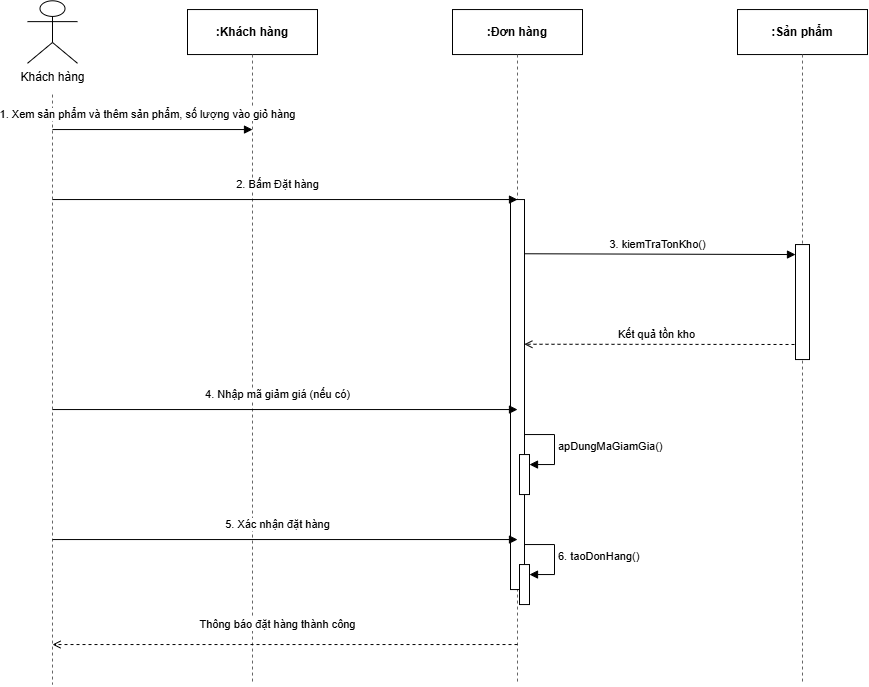

The diagram above was exported from draw.io. Its source (the exported page's mxGraphModel, read from the mxfile embedded in the PNG):
<mxGraphModel dx="1178" dy="776" grid="1" gridSize="10" guides="1" tooltips="1" connect="1" arrows="1" fold="1" page="1" pageScale="1" pageWidth="1169" pageHeight="827" math="0" shadow="0">
  <root>
    <mxCell id="0" />
    <mxCell id="1" parent="0" />
    <mxCell id="sa" parent="1" style="shape=umlActor;verticalLabelPosition=bottom;verticalAlign=top;html=1;" value="Khách hàng" vertex="1">
      <mxGeometry height="62.5" width="50" x="90" y="46.25" as="geometry" />
    </mxCell>
    <mxCell id="sh" parent="1" style="rounded=0;whiteSpace=wrap;html=1;fontStyle=1;" value=":Khách hàng" vertex="1">
      <mxGeometry height="45" width="130" x="250" y="55" as="geometry" />
    </mxCell>
    <mxCell id="so" parent="1" style="rounded=0;whiteSpace=wrap;html=1;fontStyle=1;" value=":Đơn hàng" vertex="1">
      <mxGeometry height="45" width="130" x="515" y="55" as="geometry" />
    </mxCell>
    <mxCell id="sp" parent="1" style="rounded=0;whiteSpace=wrap;html=1;fontStyle=1;" value=":Sản phẩm" vertex="1">
      <mxGeometry height="45" width="130" x="800" y="55" as="geometry" />
    </mxCell>
    <mxCell id="lh" edge="1" parent="1" style="endArrow=none;dashed=1;strokeColor=#666666;">
      <mxGeometry relative="1" as="geometry">
        <mxPoint x="315" y="100" as="sourcePoint" />
        <mxPoint x="315" y="730" as="targetPoint" />
      </mxGeometry>
    </mxCell>
    <mxCell id="lo" edge="1" parent="1" style="endArrow=none;dashed=1;strokeColor=#666666;">
      <mxGeometry relative="1" as="geometry">
        <mxPoint x="580" y="100" as="sourcePoint" />
        <mxPoint x="580" y="730" as="targetPoint" />
      </mxGeometry>
    </mxCell>
    <mxCell id="lp" edge="1" parent="1" style="endArrow=none;dashed=1;strokeColor=#666666;">
      <mxGeometry relative="1" as="geometry">
        <mxPoint x="865" y="100" as="sourcePoint" />
        <mxPoint x="865" y="730" as="targetPoint" />
      </mxGeometry>
    </mxCell>
    <mxCell id="la" edge="1" parent="1" style="endArrow=none;dashed=1;strokeColor=#666666;">
      <mxGeometry relative="1" as="geometry">
        <mxPoint x="115" y="140" as="sourcePoint" />
        <mxPoint x="115" y="730" as="targetPoint" />
      </mxGeometry>
    </mxCell>
    <mxCell id="act1" parent="1" style="rounded=0;fillColor=#ffffff;strokeColor=#000000;" value="" vertex="1">
      <mxGeometry height="390" width="14" x="573" y="245" as="geometry" />
    </mxCell>
    <mxCell id="act2" parent="1" style="rounded=0;fillColor=#ffffff;strokeColor=#000000;" value="" vertex="1">
      <mxGeometry height="115" width="14" x="858" y="290" as="geometry" />
    </mxCell>
    <mxCell id="m1" edge="1" parent="1" style="endArrow=block;html=1;" value="1. Xem sản phẩm và thêm sản phẩm, số lượng vào giỏ hàng">
      <mxGeometry relative="1" x="-0.05" y="15" as="geometry">
        <mxPoint as="offset" />
        <mxPoint x="115" y="175" as="sourcePoint" />
        <mxPoint x="315" y="175" as="targetPoint" />
      </mxGeometry>
    </mxCell>
    <mxCell id="m2" edge="1" parent="1" style="endArrow=block;html=1;" value="2. Bấm Đặt hàng">
      <mxGeometry relative="1" x="-0.0323" y="15" as="geometry">
        <mxPoint as="offset" />
        <mxPoint x="115" y="245" as="sourcePoint" />
        <mxPoint x="580" y="245" as="targetPoint" />
      </mxGeometry>
    </mxCell>
    <mxCell id="m3" edge="1" parent="1" source="act1" style="endArrow=block;html=1;exitX=0.992;exitY=0.139;exitDx=0;exitDy=0;exitPerimeter=0;" value="3. kiemTraTonKho()">
      <mxGeometry relative="1" x="-0.0175" y="10" as="geometry">
        <mxPoint as="offset" />
        <mxPoint x="590" y="299.6" as="sourcePoint" />
        <mxPoint x="858" y="300" as="targetPoint" />
      </mxGeometry>
    </mxCell>
    <mxCell id="r1" edge="1" parent="1" source="act2" style="endArrow=open;dashed=1;html=1;exitX=-0.071;exitY=0.869;exitDx=0;exitDy=0;exitPerimeter=0;entryX=0.99;entryY=0.371;entryDx=0;entryDy=0;entryPerimeter=0;" target="act1" value="Kết quả tồn kho">
      <mxGeometry relative="1" x="0.0175" y="-10" as="geometry">
        <mxPoint as="offset" />
        <mxPoint x="850" y="390" as="sourcePoint" />
        <mxPoint x="590" y="390" as="targetPoint" />
      </mxGeometry>
    </mxCell>
    <mxCell id="m4" edge="1" parent="1" style="endArrow=block;html=1;" value="4. Nhập mã giảm giá (nếu có)">
      <mxGeometry relative="1" x="-0.0323" y="15" as="geometry">
        <mxPoint as="offset" />
        <mxPoint x="115" y="455" as="sourcePoint" />
        <mxPoint x="580" y="455" as="targetPoint" />
      </mxGeometry>
    </mxCell>
    <mxCell id="m6" edge="1" parent="1" style="endArrow=block;html=1;" value="5. Xác nhận đặt hàng">
      <mxGeometry relative="1" x="-0.0323" y="15" as="geometry">
        <mxPoint as="offset" />
        <mxPoint x="115" y="585" as="sourcePoint" />
        <mxPoint x="580" y="585" as="targetPoint" />
      </mxGeometry>
    </mxCell>
    <mxCell id="r2" edge="1" parent="1" style="endArrow=open;dashed=1;html=1;" value="Thông báo đặt hàng thành công">
      <mxGeometry relative="1" x="0.0323" y="-20" as="geometry">
        <mxPoint as="offset" />
        <mxPoint x="580" y="690" as="sourcePoint" />
        <mxPoint x="115" y="690" as="targetPoint" />
      </mxGeometry>
    </mxCell>
    <mxCell id="UWQoprX8eFZ2tXtoLkuB-3" parent="1" style="html=1;points=[[0,0,0,0,5],[0,1,0,0,-5],[1,0,0,0,5],[1,1,0,0,-5]];perimeter=orthogonalPerimeter;outlineConnect=0;targetShapes=umlLifeline;portConstraint=eastwest;newEdgeStyle={&quot;edgeStyle&quot;:&quot;sequenceEdgeStyle&quot;,&quot;libavoidRouting&quot;:0,&quot;curved&quot;:0,&quot;rounded&quot;:0};" value="" vertex="1">
      <mxGeometry height="40" width="10" x="582" y="500" as="geometry" />
    </mxCell>
    <mxCell id="UWQoprX8eFZ2tXtoLkuB-4" edge="1" parent="1" style="html=1;align=left;spacingLeft=2;endArrow=block;edgeStyle=sequenceEdgeStyle;libavoidRouting=0;curved=0;rounded=0;" target="UWQoprX8eFZ2tXtoLkuB-3" value="&lt;span style=&quot;text-align: center;&quot;&gt;apDungMaGiamGia()&lt;/span&gt;">
      <mxGeometry relative="1" as="geometry">
        <Array as="points">
          <mxPoint x="617" y="480" />
          <mxPoint x="617" y="510" />
        </Array>
        <mxPoint x="587" y="480" as="sourcePoint" />
      </mxGeometry>
    </mxCell>
    <mxCell id="UWQoprX8eFZ2tXtoLkuB-5" parent="1" style="html=1;points=[[0,0,0,0,5],[0,1,0,0,-5],[1,0,0,0,5],[1,1,0,0,-5]];perimeter=orthogonalPerimeter;outlineConnect=0;targetShapes=umlLifeline;portConstraint=eastwest;newEdgeStyle={&quot;edgeStyle&quot;:&quot;sequenceEdgeStyle&quot;,&quot;libavoidRouting&quot;:0,&quot;curved&quot;:0,&quot;rounded&quot;:0};" value="" vertex="1">
      <mxGeometry height="40" width="10" x="582" y="610" as="geometry" />
    </mxCell>
    <mxCell id="UWQoprX8eFZ2tXtoLkuB-6" edge="1" parent="1" style="html=1;align=left;spacingLeft=2;endArrow=block;edgeStyle=sequenceEdgeStyle;libavoidRouting=0;curved=0;rounded=0;" target="UWQoprX8eFZ2tXtoLkuB-5" value="&lt;span style=&quot;text-align: center;&quot;&gt;6. taoDonHang()&lt;/span&gt;">
      <mxGeometry relative="1" as="geometry">
        <Array as="points">
          <mxPoint x="617" y="590" />
          <mxPoint x="617" y="620" />
        </Array>
        <mxPoint x="587" y="590" as="sourcePoint" />
      </mxGeometry>
    </mxCell>
  </root>
</mxGraphModel>